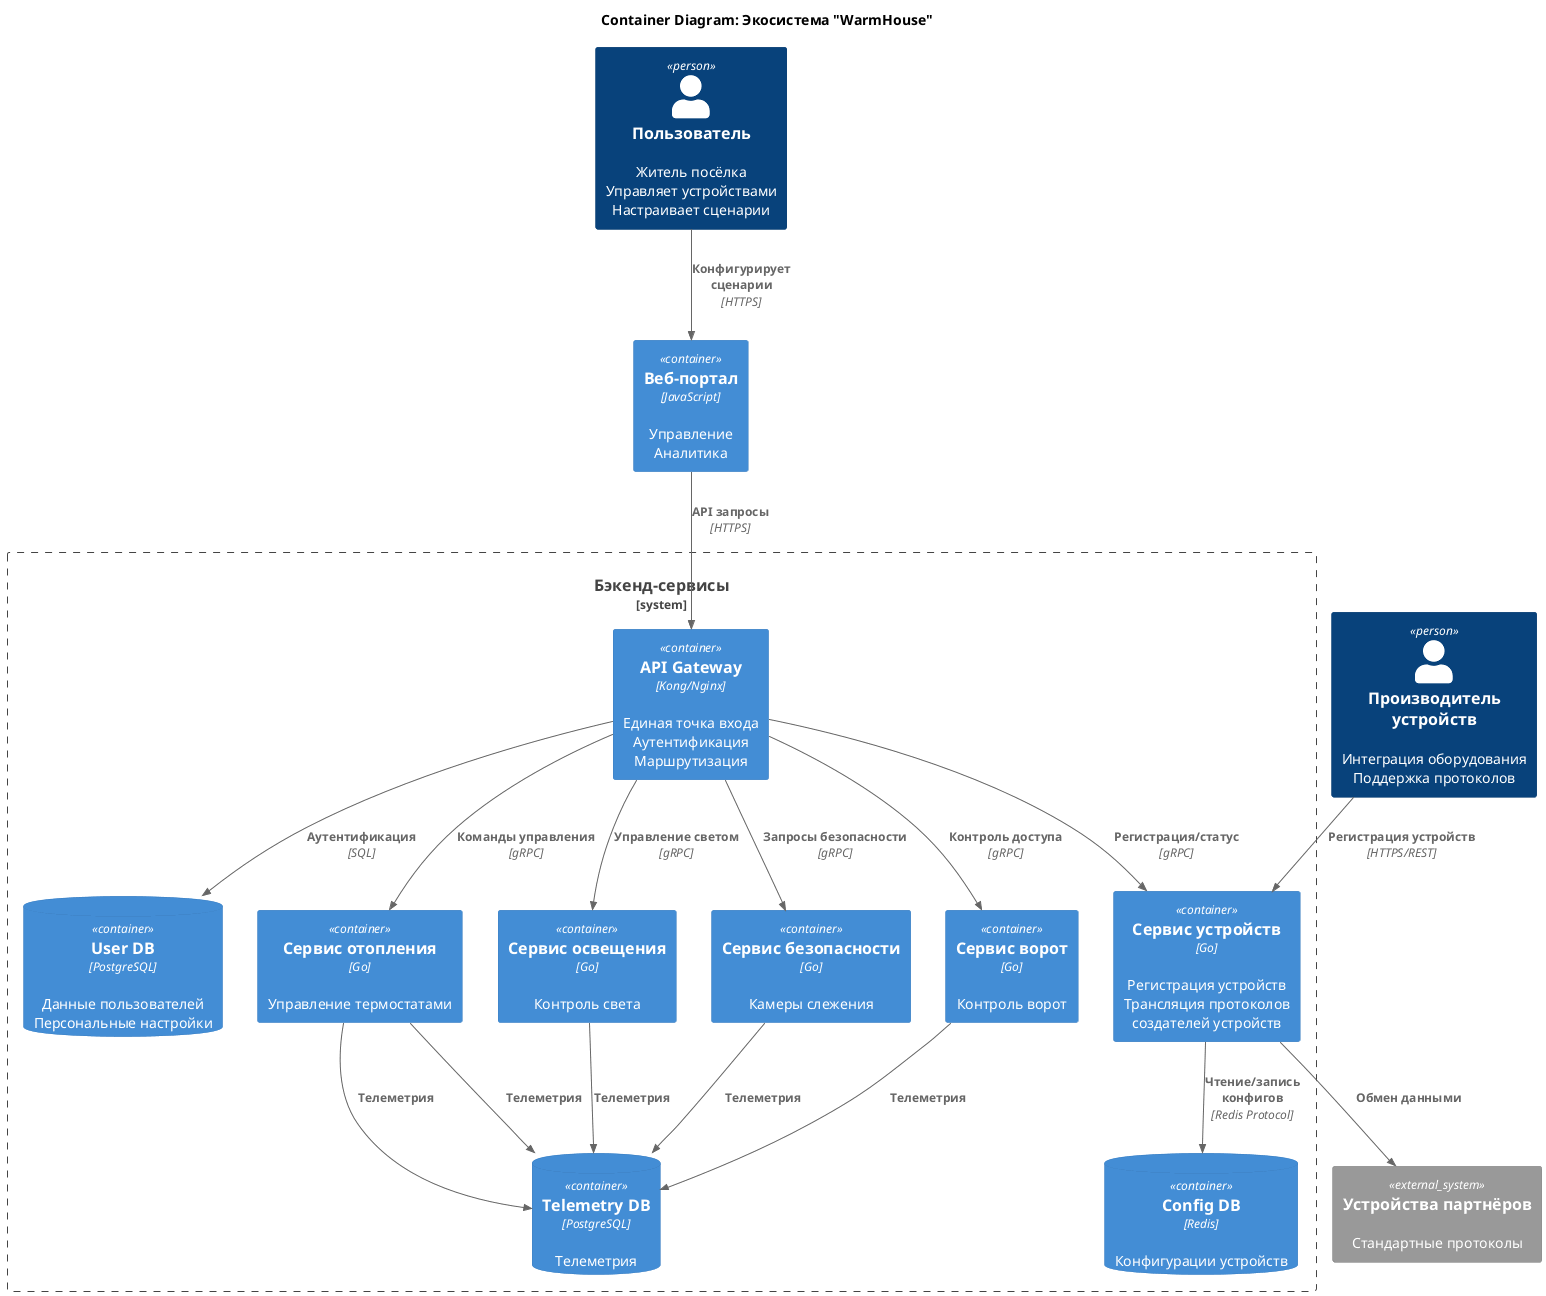

The diagram above was rendered by PlantUML. Its source (embedded in the PNG):
@startuml
!include <C4/C4_Container>

title Container Diagram: Экосистема "WarmHouse"

Person(Пользователь, "Пользователь", "Житель посёлка\nУправляет устройствами\nНастраивает сценарии")
Person(Партнёр, "Производитель устройств", "Интеграция оборудования\nПоддержка протоколов")

System_Ext(Партнёрские_устройства, "Устройства партнёров", "Стандартные протоколы")

Container(Веб_портал, "Веб-портал", "JavaScript", "Управление\nАналитика")

System_Boundary(backend, "Бэкенд-сервисы") {
    Container(API_шлюз, "API Gateway", "Kong/Nginx", "Единая точка входа\nАутентификация\nМаршрутизация")

    ContainerDb(Устройства_данные, "Telemetry DB", "PostgreSQL", "Телеметрия")
    ContainerDb(Пользовательские_данные, "User DB", "PostgreSQL", "Данные пользователей\nПерсональные настройки")
    ContainerDb(Конфигурации, "Config DB", "Redis", "Конфигурации устройств")

    Container(Сервис_отопления, "Сервис отопления", "Go", "Управление термостатами")
    Container(Сервис_освещения, "Сервис освещения", "Go", "Контроль света")
    Container(Сервис_безопасности, "Сервис безопасности", "Go", "Камеры слежения")
    Container(Сервис_ворот, "Сервис ворот", "Go", "Контроль ворот")
    Container(Сервис_устройств, "Сервис устройств", "Go", "Регистрация устройств\nТрансляция протоколов создателей устройств")
}

Rel(Пользователь, Веб_портал, "Конфигурирует сценарии", "HTTPS")

Rel(Веб_портал, API_шлюз, "API запросы", "HTTPS")
Rel(API_шлюз, Сервис_освещения, "Управление светом", "gRPC")
Rel(API_шлюз, Сервис_безопасности, "Запросы безопасности", "gRPC")
Rel(API_шлюз, Сервис_ворот, "Контроль доступа", "gRPC")
Rel(API_шлюз, Сервис_отопления, "Команды управления", "gRPC")
Rel(API_шлюз, Сервис_устройств, "Регистрация/статус", "gRPC")


Rel(Сервис_устройств, Партнёрские_устройства, "Обмен данными")
Rel(Партнёр, Сервис_устройств, "Регистрация устройств", "HTTPS/REST")

Rel(API_шлюз, Пользовательские_данные, "Аутентификация", "SQL")
Rel(Сервис_устройств, Конфигурации, "Чтение/запись конфигов", "Redis Protocol")

Rel(Сервис_отопления, Устройства_данные, "Tелеметрия")
Rel(Сервис_безопасности, Устройства_данные, "Tелеметрия")
Rel(Сервис_ворот, Устройства_данные, "Tелеметрия")
Rel(Сервис_отопления, Устройства_данные, "Tелеметрия")
Rel(Сервис_освещения, Устройства_данные, "Tелеметрия")


@enduml